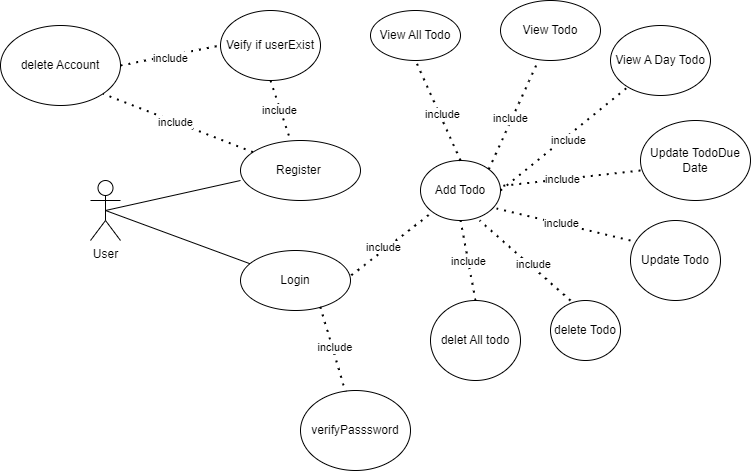

The diagram above was exported from draw.io. Its source (the exported page's mxGraphModel, read from the mxfile embedded in the PNG):
<mxGraphModel dx="559" dy="387" grid="1" gridSize="10" guides="1" tooltips="1" connect="1" arrows="1" fold="1" page="1" pageScale="1" pageWidth="850" pageHeight="1100" math="0" shadow="0">
  <root>
    <mxCell id="0" />
    <mxCell id="1" parent="0" />
    <mxCell id="_tIhePnyCeu7j79ew6EO-2" value="User&lt;br&gt;&lt;br&gt;" style="shape=umlActor;verticalLabelPosition=bottom;verticalAlign=top;html=1;outlineConnect=0;" parent="1" vertex="1">
      <mxGeometry x="130" y="280" width="30" height="60" as="geometry" />
    </mxCell>
    <mxCell id="_tIhePnyCeu7j79ew6EO-4" value="" style="endArrow=none;html=1;rounded=0;exitX=0.5;exitY=0.5;exitDx=0;exitDy=0;exitPerimeter=0;" parent="1" source="_tIhePnyCeu7j79ew6EO-2" edge="1">
      <mxGeometry width="50" height="50" relative="1" as="geometry">
        <mxPoint x="460" y="390" as="sourcePoint" />
        <mxPoint x="280" y="280" as="targetPoint" />
      </mxGeometry>
    </mxCell>
    <mxCell id="_tIhePnyCeu7j79ew6EO-5" value="Register&amp;nbsp;" style="ellipse;whiteSpace=wrap;html=1;" parent="1" vertex="1">
      <mxGeometry x="280" y="240" width="120" height="60" as="geometry" />
    </mxCell>
    <mxCell id="_tIhePnyCeu7j79ew6EO-6" value="Login" style="ellipse;whiteSpace=wrap;html=1;" parent="1" vertex="1">
      <mxGeometry x="280" y="350" width="110" height="60" as="geometry" />
    </mxCell>
    <mxCell id="_tIhePnyCeu7j79ew6EO-7" value="" style="endArrow=none;html=1;rounded=0;exitX=0.5;exitY=0.5;exitDx=0;exitDy=0;exitPerimeter=0;" parent="1" source="_tIhePnyCeu7j79ew6EO-2" target="_tIhePnyCeu7j79ew6EO-6" edge="1">
      <mxGeometry width="50" height="50" relative="1" as="geometry">
        <mxPoint x="460" y="390" as="sourcePoint" />
        <mxPoint x="510" y="340" as="targetPoint" />
      </mxGeometry>
    </mxCell>
    <mxCell id="7KpqQFVhIn7eJo_eoIb5-1" value="" style="endArrow=none;dashed=1;html=1;dashPattern=1 3;strokeWidth=2;rounded=0;exitX=1.008;exitY=0.413;exitDx=0;exitDy=0;exitPerimeter=0;" parent="1" source="_tIhePnyCeu7j79ew6EO-6" target="7KpqQFVhIn7eJo_eoIb5-2" edge="1">
      <mxGeometry width="50" height="50" relative="1" as="geometry">
        <mxPoint x="460" y="390" as="sourcePoint" />
        <mxPoint x="510" y="340" as="targetPoint" />
      </mxGeometry>
    </mxCell>
    <mxCell id="7KpqQFVhIn7eJo_eoIb5-3" value="include" style="edgeLabel;html=1;align=center;verticalAlign=middle;resizable=0;points=[];" parent="7KpqQFVhIn7eJo_eoIb5-1" vertex="1" connectable="0">
      <mxGeometry x="-0.1801" y="3" relative="1" as="geometry">
        <mxPoint as="offset" />
      </mxGeometry>
    </mxCell>
    <mxCell id="7KpqQFVhIn7eJo_eoIb5-2" value="Add Todo" style="ellipse;whiteSpace=wrap;html=1;" parent="1" vertex="1">
      <mxGeometry x="460" y="260" width="80" height="60" as="geometry" />
    </mxCell>
    <mxCell id="7KpqQFVhIn7eJo_eoIb5-4" value="View Todo" style="ellipse;whiteSpace=wrap;html=1;" parent="1" vertex="1">
      <mxGeometry x="540" y="100" width="100" height="60" as="geometry" />
    </mxCell>
    <mxCell id="7KpqQFVhIn7eJo_eoIb5-5" value="View All Todo" style="ellipse;whiteSpace=wrap;html=1;" parent="1" vertex="1">
      <mxGeometry x="410" y="110" width="90" height="50" as="geometry" />
    </mxCell>
    <mxCell id="7KpqQFVhIn7eJo_eoIb5-6" value="View A Day Todo" style="ellipse;whiteSpace=wrap;html=1;" parent="1" vertex="1">
      <mxGeometry x="650" y="125" width="100" height="70" as="geometry" />
    </mxCell>
    <mxCell id="cY_z8S_m9_HiAH_PfeYx-1" value="Update TodoDue Date" style="ellipse;whiteSpace=wrap;html=1;" parent="1" vertex="1">
      <mxGeometry x="680" y="220" width="110" height="80" as="geometry" />
    </mxCell>
    <mxCell id="cY_z8S_m9_HiAH_PfeYx-2" value="Update Todo" style="ellipse;whiteSpace=wrap;html=1;" parent="1" vertex="1">
      <mxGeometry x="670" y="320" width="90" height="80" as="geometry" />
    </mxCell>
    <mxCell id="cY_z8S_m9_HiAH_PfeYx-4" value="delete Todo" style="ellipse;whiteSpace=wrap;html=1;" parent="1" vertex="1">
      <mxGeometry x="590" y="400" width="70" height="60" as="geometry" />
    </mxCell>
    <mxCell id="UfnRFsD8NVvE-lxFiWU7-1" value="delet All todo" style="ellipse;whiteSpace=wrap;html=1;" parent="1" vertex="1">
      <mxGeometry x="470" y="400" width="90" height="80" as="geometry" />
    </mxCell>
    <mxCell id="UfnRFsD8NVvE-lxFiWU7-2" value="delete Account" style="ellipse;whiteSpace=wrap;html=1;" parent="1" vertex="1">
      <mxGeometry x="40" y="125" width="120" height="80" as="geometry" />
    </mxCell>
    <mxCell id="Bs7IpKBa6_u8i7tSgdGY-1" value="" style="endArrow=none;dashed=1;html=1;dashPattern=1 3;strokeWidth=2;rounded=0;entryX=0.5;entryY=1;entryDx=0;entryDy=0;exitX=0.5;exitY=0;exitDx=0;exitDy=0;" parent="1" source="7KpqQFVhIn7eJo_eoIb5-2" target="7KpqQFVhIn7eJo_eoIb5-5" edge="1">
      <mxGeometry width="50" height="50" relative="1" as="geometry">
        <mxPoint x="460" y="390" as="sourcePoint" />
        <mxPoint x="510" y="340" as="targetPoint" />
      </mxGeometry>
    </mxCell>
    <mxCell id="Bs7IpKBa6_u8i7tSgdGY-2" value="include" style="edgeLabel;html=1;align=center;verticalAlign=middle;resizable=0;points=[];" parent="Bs7IpKBa6_u8i7tSgdGY-1" vertex="1" connectable="0">
      <mxGeometry x="-0.0898" y="-2" relative="1" as="geometry">
        <mxPoint as="offset" />
      </mxGeometry>
    </mxCell>
    <mxCell id="Bs7IpKBa6_u8i7tSgdGY-3" value="" style="endArrow=none;dashed=1;html=1;dashPattern=1 3;strokeWidth=2;rounded=0;exitX=1;exitY=0;exitDx=0;exitDy=0;entryX=0.37;entryY=1.033;entryDx=0;entryDy=0;entryPerimeter=0;" parent="1" source="7KpqQFVhIn7eJo_eoIb5-2" target="7KpqQFVhIn7eJo_eoIb5-4" edge="1">
      <mxGeometry width="50" height="50" relative="1" as="geometry">
        <mxPoint x="460" y="390" as="sourcePoint" />
        <mxPoint x="600" y="150" as="targetPoint" />
      </mxGeometry>
    </mxCell>
    <mxCell id="Bs7IpKBa6_u8i7tSgdGY-4" value="include" style="edgeLabel;html=1;align=center;verticalAlign=middle;resizable=0;points=[];" parent="Bs7IpKBa6_u8i7tSgdGY-3" vertex="1" connectable="0">
      <mxGeometry x="-0.0579" y="2" relative="1" as="geometry">
        <mxPoint as="offset" />
      </mxGeometry>
    </mxCell>
    <mxCell id="Bs7IpKBa6_u8i7tSgdGY-5" value="" style="endArrow=none;dashed=1;html=1;dashPattern=1 3;strokeWidth=2;rounded=0;exitX=1;exitY=0.5;exitDx=0;exitDy=0;" parent="1" source="7KpqQFVhIn7eJo_eoIb5-2" target="7KpqQFVhIn7eJo_eoIb5-6" edge="1">
      <mxGeometry width="50" height="50" relative="1" as="geometry">
        <mxPoint x="460" y="390" as="sourcePoint" />
        <mxPoint x="510" y="340" as="targetPoint" />
      </mxGeometry>
    </mxCell>
    <mxCell id="Bs7IpKBa6_u8i7tSgdGY-6" value="include" style="edgeLabel;html=1;align=center;verticalAlign=middle;resizable=0;points=[];" parent="Bs7IpKBa6_u8i7tSgdGY-5" vertex="1" connectable="0">
      <mxGeometry x="0.0211" y="-3" relative="1" as="geometry">
        <mxPoint as="offset" />
      </mxGeometry>
    </mxCell>
    <mxCell id="Bs7IpKBa6_u8i7tSgdGY-7" value="" style="endArrow=none;dashed=1;html=1;dashPattern=1 3;strokeWidth=2;rounded=0;" parent="1" target="7KpqQFVhIn7eJo_eoIb5-2" edge="1">
      <mxGeometry width="50" height="50" relative="1" as="geometry">
        <mxPoint x="680" y="270" as="sourcePoint" />
        <mxPoint x="510" y="340" as="targetPoint" />
      </mxGeometry>
    </mxCell>
    <mxCell id="Bs7IpKBa6_u8i7tSgdGY-8" value="include" style="edgeLabel;html=1;align=center;verticalAlign=middle;resizable=0;points=[];" parent="Bs7IpKBa6_u8i7tSgdGY-7" vertex="1" connectable="0">
      <mxGeometry x="0.1184" relative="1" as="geometry">
        <mxPoint as="offset" />
      </mxGeometry>
    </mxCell>
    <mxCell id="Bs7IpKBa6_u8i7tSgdGY-9" value="" style="endArrow=none;dashed=1;html=1;dashPattern=1 3;strokeWidth=2;rounded=0;exitX=0;exitY=0.25;exitDx=0;exitDy=0;entryX=0.95;entryY=0.8;entryDx=0;entryDy=0;entryPerimeter=0;exitPerimeter=0;" parent="1" source="cY_z8S_m9_HiAH_PfeYx-2" target="7KpqQFVhIn7eJo_eoIb5-2" edge="1">
      <mxGeometry width="50" height="50" relative="1" as="geometry">
        <mxPoint x="460" y="390" as="sourcePoint" />
        <mxPoint x="510" y="340" as="targetPoint" />
      </mxGeometry>
    </mxCell>
    <mxCell id="Bs7IpKBa6_u8i7tSgdGY-10" value="include" style="edgeLabel;html=1;align=center;verticalAlign=middle;resizable=0;points=[];" parent="Bs7IpKBa6_u8i7tSgdGY-9" vertex="1" connectable="0">
      <mxGeometry x="0.0447" y="-1" relative="1" as="geometry">
        <mxPoint as="offset" />
      </mxGeometry>
    </mxCell>
    <mxCell id="Bs7IpKBa6_u8i7tSgdGY-12" style="edgeStyle=orthogonalEdgeStyle;rounded=0;orthogonalLoop=1;jettySize=auto;html=1;exitX=0.5;exitY=1;exitDx=0;exitDy=0;" parent="1" source="cY_z8S_m9_HiAH_PfeYx-4" target="cY_z8S_m9_HiAH_PfeYx-4" edge="1">
      <mxGeometry relative="1" as="geometry" />
    </mxCell>
    <mxCell id="Bs7IpKBa6_u8i7tSgdGY-13" value="" style="endArrow=none;dashed=1;html=1;dashPattern=1 3;strokeWidth=2;rounded=0;exitX=0.286;exitY=0;exitDx=0;exitDy=0;exitPerimeter=0;entryX=0.738;entryY=1;entryDx=0;entryDy=0;entryPerimeter=0;" parent="1" source="cY_z8S_m9_HiAH_PfeYx-4" target="7KpqQFVhIn7eJo_eoIb5-2" edge="1">
      <mxGeometry width="50" height="50" relative="1" as="geometry">
        <mxPoint x="460" y="390" as="sourcePoint" />
        <mxPoint x="510" y="330" as="targetPoint" />
      </mxGeometry>
    </mxCell>
    <mxCell id="Bs7IpKBa6_u8i7tSgdGY-14" value="include" style="edgeLabel;html=1;align=center;verticalAlign=middle;resizable=0;points=[];" parent="Bs7IpKBa6_u8i7tSgdGY-13" vertex="1" connectable="0">
      <mxGeometry x="-0.1415" y="-3" relative="1" as="geometry">
        <mxPoint as="offset" />
      </mxGeometry>
    </mxCell>
    <mxCell id="Bs7IpKBa6_u8i7tSgdGY-16" value="" style="endArrow=none;dashed=1;html=1;dashPattern=1 3;strokeWidth=2;rounded=0;exitX=0.5;exitY=0;exitDx=0;exitDy=0;entryX=0.5;entryY=1;entryDx=0;entryDy=0;" parent="1" source="UfnRFsD8NVvE-lxFiWU7-1" target="7KpqQFVhIn7eJo_eoIb5-2" edge="1">
      <mxGeometry width="50" height="50" relative="1" as="geometry">
        <mxPoint x="460" y="390" as="sourcePoint" />
        <mxPoint x="510" y="340" as="targetPoint" />
      </mxGeometry>
    </mxCell>
    <mxCell id="Bs7IpKBa6_u8i7tSgdGY-17" value="include" style="edgeLabel;html=1;align=center;verticalAlign=middle;resizable=0;points=[];" parent="Bs7IpKBa6_u8i7tSgdGY-16" vertex="1" connectable="0">
      <mxGeometry x="-0.0264" relative="1" as="geometry">
        <mxPoint as="offset" />
      </mxGeometry>
    </mxCell>
    <mxCell id="Bs7IpKBa6_u8i7tSgdGY-18" value="" style="endArrow=none;dashed=1;html=1;dashPattern=1 3;strokeWidth=2;rounded=0;entryX=1;entryY=1;entryDx=0;entryDy=0;" parent="1" source="_tIhePnyCeu7j79ew6EO-5" target="UfnRFsD8NVvE-lxFiWU7-2" edge="1">
      <mxGeometry width="50" height="50" relative="1" as="geometry">
        <mxPoint x="460" y="390" as="sourcePoint" />
        <mxPoint x="510" y="340" as="targetPoint" />
      </mxGeometry>
    </mxCell>
    <mxCell id="Bs7IpKBa6_u8i7tSgdGY-19" value="include" style="edgeLabel;html=1;align=center;verticalAlign=middle;resizable=0;points=[];" parent="Bs7IpKBa6_u8i7tSgdGY-18" vertex="1" connectable="0">
      <mxGeometry x="0.0249" y="1" relative="1" as="geometry">
        <mxPoint y="-1" as="offset" />
      </mxGeometry>
    </mxCell>
    <mxCell id="yRxPt34vacTqiW1bIZeP-1" value="verifyPasssword" style="ellipse;whiteSpace=wrap;html=1;" parent="1" vertex="1">
      <mxGeometry x="340" y="490" width="110" height="80" as="geometry" />
    </mxCell>
    <mxCell id="yRxPt34vacTqiW1bIZeP-2" value="" style="endArrow=none;dashed=1;html=1;dashPattern=1 3;strokeWidth=2;rounded=0;exitX=0.725;exitY=0.938;exitDx=0;exitDy=0;exitPerimeter=0;entryX=0.409;entryY=0.013;entryDx=0;entryDy=0;entryPerimeter=0;" parent="1" source="_tIhePnyCeu7j79ew6EO-6" target="yRxPt34vacTqiW1bIZeP-1" edge="1">
      <mxGeometry width="50" height="50" relative="1" as="geometry">
        <mxPoint x="460" y="390" as="sourcePoint" />
        <mxPoint x="510" y="340" as="targetPoint" />
      </mxGeometry>
    </mxCell>
    <mxCell id="yRxPt34vacTqiW1bIZeP-3" value="include&amp;nbsp;" style="edgeLabel;html=1;align=center;verticalAlign=middle;resizable=0;points=[];" parent="yRxPt34vacTqiW1bIZeP-2" vertex="1" connectable="0">
      <mxGeometry x="-0.0232" y="4" relative="1" as="geometry">
        <mxPoint as="offset" />
      </mxGeometry>
    </mxCell>
    <mxCell id="BzkVmwjYzUdKxcJ9CEWB-1" value="Veify if userExist" style="ellipse;whiteSpace=wrap;html=1;" parent="1" vertex="1">
      <mxGeometry x="260" y="110" width="100" height="70" as="geometry" />
    </mxCell>
    <mxCell id="BzkVmwjYzUdKxcJ9CEWB-2" value="" style="endArrow=none;dashed=1;html=1;dashPattern=1 3;strokeWidth=2;rounded=0;exitX=0.5;exitY=1;exitDx=0;exitDy=0;" parent="1" source="BzkVmwjYzUdKxcJ9CEWB-1" target="_tIhePnyCeu7j79ew6EO-5" edge="1">
      <mxGeometry width="50" height="50" relative="1" as="geometry">
        <mxPoint x="460" y="390" as="sourcePoint" />
        <mxPoint x="510" y="340" as="targetPoint" />
      </mxGeometry>
    </mxCell>
    <mxCell id="BzkVmwjYzUdKxcJ9CEWB-3" value="include" style="edgeLabel;html=1;align=center;verticalAlign=middle;resizable=0;points=[];" parent="BzkVmwjYzUdKxcJ9CEWB-2" vertex="1" connectable="0">
      <mxGeometry x="-0.0167" y="-1" relative="1" as="geometry">
        <mxPoint as="offset" />
      </mxGeometry>
    </mxCell>
    <mxCell id="BzkVmwjYzUdKxcJ9CEWB-4" value="" style="endArrow=none;dashed=1;html=1;dashPattern=1 3;strokeWidth=2;rounded=0;exitX=1;exitY=0.5;exitDx=0;exitDy=0;entryX=0;entryY=0.5;entryDx=0;entryDy=0;" parent="1" source="UfnRFsD8NVvE-lxFiWU7-2" target="BzkVmwjYzUdKxcJ9CEWB-1" edge="1">
      <mxGeometry width="50" height="50" relative="1" as="geometry">
        <mxPoint x="460" y="390" as="sourcePoint" />
        <mxPoint x="250" y="150" as="targetPoint" />
      </mxGeometry>
    </mxCell>
    <mxCell id="BzkVmwjYzUdKxcJ9CEWB-5" value="include" style="edgeLabel;html=1;align=center;verticalAlign=middle;resizable=0;points=[];" parent="BzkVmwjYzUdKxcJ9CEWB-4" vertex="1" connectable="0">
      <mxGeometry x="-0.0275" y="-2" relative="1" as="geometry">
        <mxPoint as="offset" />
      </mxGeometry>
    </mxCell>
  </root>
</mxGraphModel>